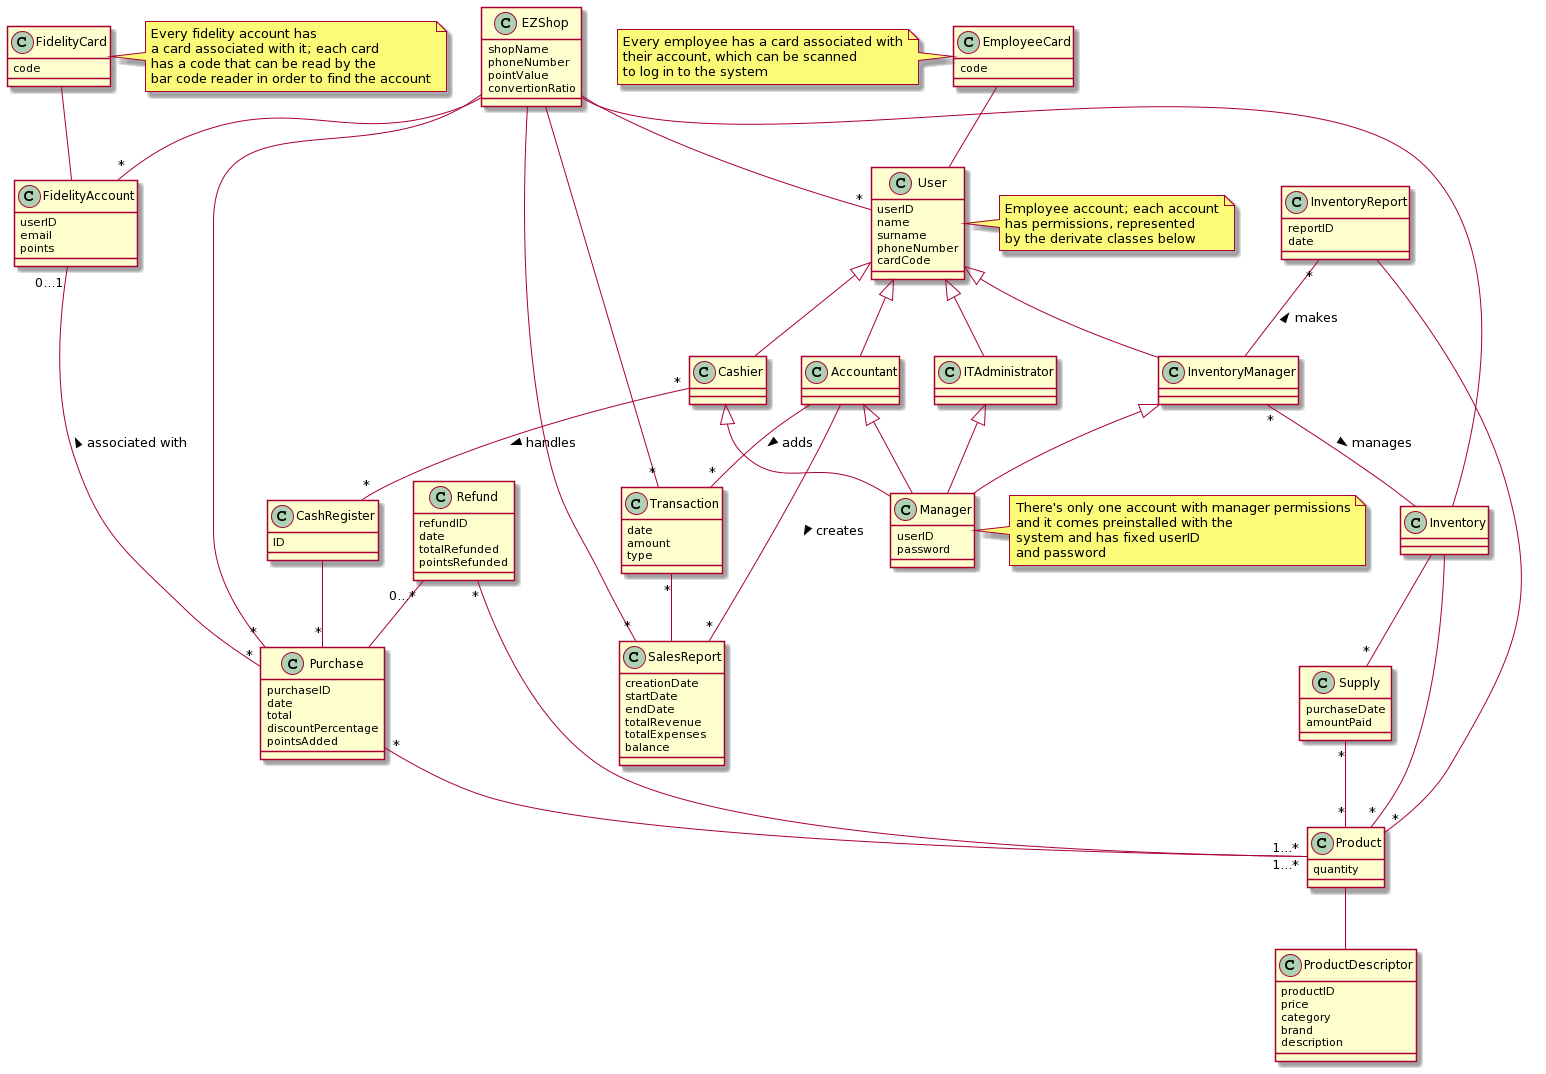

The diagram above was rendered by PlantUML. Its source (embedded in the PNG):
@startuml
EZShop --"*" FidelityAccount
EZShop --"*" User
EZShop --"*" Purchase
EZShop --"*" SalesReport
EZShop -- Inventory
EZShop --"*" Transaction
EmployeeCard -- User
User <|-- Cashier
User <|-- InventoryManager
User <|-- Accountant
User <|-- ITAdministrator
Cashier <|-- Manager
InventoryManager <|-- Manager
Accountant <|-- Manager
ITAdministrator <|-- Manager
Inventory --"*" Product
InventoryManager "*"-- Inventory : manages >
Accountant --"*" SalesReport : creates >
Accountant --"*" Transaction: adds >
Transaction "*"-- SalesReport
InventoryReport --"*" Product
InventoryReport "*"-- InventoryManager : makes <
Cashier "*"--"*" CashRegister : handles >
CashRegister --"*" Purchase
Purchase "*"--"1...*" Product
Refund "0...*"-- Purchase
Refund "*"--"1...*" Product
Product -- ProductDescriptor
FidelityCard -- FidelityAccount
FidelityAccount "0...1"--"*" Purchase : associated with <
Inventory --"*" Supply
Supply "*"--"*" Product

note right of User : Employee account; each account\nhas permissions, represented\nby the derivate classes below
note right of FidelityCard : Every fidelity account has\na card associated with it; each card\nhas a code that can be read by the\nbar code reader in order to find the account
note left of EmployeeCard : Every employee has a card associated with\ntheir account, which can be scanned\nto log in to the system
note right of Manager : There's only one account with manager permissions\nand it comes preinstalled with the\nsystem and has fixed userID\nand password

class EZShop {
  shopName
  phoneNumber
  pointValue
  convertionRatio
}

class ProductDescriptor {
  productID
  price
  category
  brand
  description
}

class Product {
  quantity
}

class Supply {
  purchaseDate
  amountPaid
}

class User {
  userID
  name
  surname
  phoneNumber
  cardCode
}

class EmployeeCard {
  code
}

class Purchase {
  purchaseID
  date
  total
  discountPercentage
  pointsAdded
}

class Refund {
  refundID
  date
  totalRefunded
  pointsRefunded
}

class Transaction {
  date
  amount
  type
}

class CashRegister {
  ID
}

class Cashier

class Manager {
  userID
  password
}

class InventoryManager
class Accountant
class EZShop

class SalesReport {
  creationDate
  startDate
  endDate
  totalRevenue
  totalExpenses
  balance
}

class InventoryReport{
  reportID
  date
}

class FidelityAccount {
  userID
  email
  points
}

class FidelityCard {
  code
}
@enduml